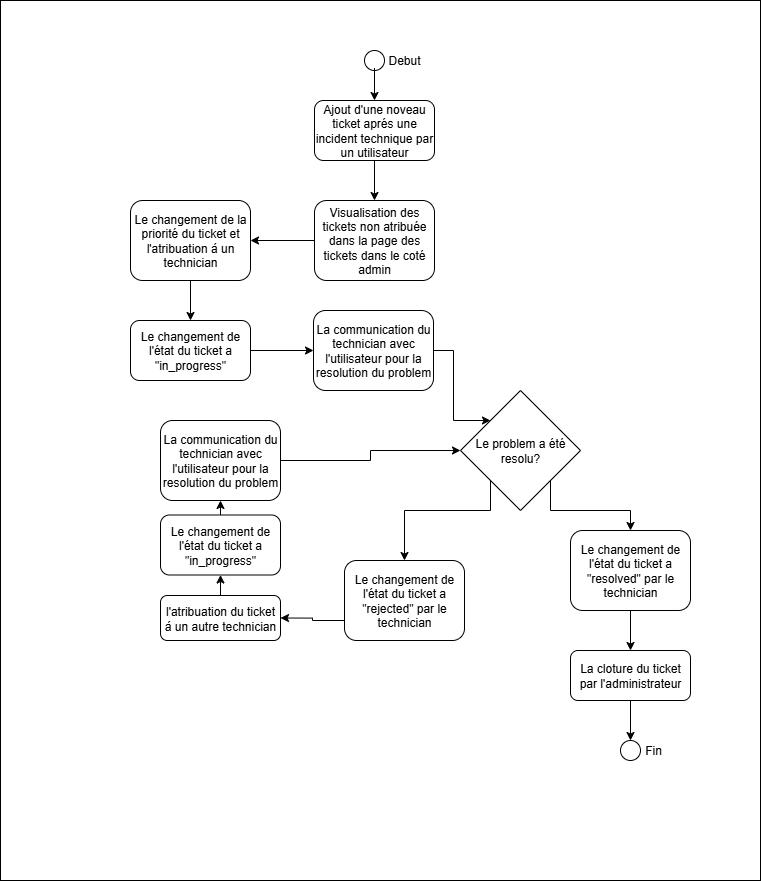

The diagram above was exported from draw.io. Its source (the exported page's mxGraphModel, read from the mxfile embedded in the PNG):
<mxGraphModel dx="1572" dy="1128" grid="1" gridSize="10" guides="1" tooltips="1" connect="1" arrows="1" fold="1" page="1" pageScale="1" pageWidth="827" pageHeight="1169" math="0" shadow="0">
  <root>
    <mxCell id="0" />
    <mxCell id="1" parent="0" />
    <mxCell id="-9NYFTnlJ9poJuSZjBOM-1" value="" style="rounded=0;whiteSpace=wrap;html=1;fillColor=#FFFFFF;" vertex="1" parent="1">
      <mxGeometry x="40" y="40" width="760" height="880" as="geometry" />
    </mxCell>
    <mxCell id="-9NYFTnlJ9poJuSZjBOM-2" value="" style="ellipse;whiteSpace=wrap;html=1;aspect=fixed;" vertex="1" parent="1">
      <mxGeometry x="404" y="90" width="20" height="20" as="geometry" />
    </mxCell>
    <mxCell id="-9NYFTnlJ9poJuSZjBOM-5" style="edgeStyle=orthogonalEdgeStyle;rounded=0;orthogonalLoop=1;jettySize=auto;html=1;exitX=0;exitY=0.75;exitDx=0;exitDy=0;entryX=0.5;entryY=0;entryDx=0;entryDy=0;strokeColor=#000000;" edge="1" parent="1" source="-9NYFTnlJ9poJuSZjBOM-3" target="-9NYFTnlJ9poJuSZjBOM-4">
      <mxGeometry relative="1" as="geometry" />
    </mxCell>
    <mxCell id="-9NYFTnlJ9poJuSZjBOM-3" value="&lt;font style=&quot;color: rgb(0, 0, 0);&quot;&gt;Debut&lt;/font&gt;" style="text;html=1;align=center;verticalAlign=middle;whiteSpace=wrap;rounded=0;" vertex="1" parent="1">
      <mxGeometry x="414" y="85" width="60" height="30" as="geometry" />
    </mxCell>
    <mxCell id="-9NYFTnlJ9poJuSZjBOM-7" style="edgeStyle=orthogonalEdgeStyle;rounded=0;orthogonalLoop=1;jettySize=auto;html=1;exitX=0.5;exitY=1;exitDx=0;exitDy=0;entryX=0.5;entryY=0;entryDx=0;entryDy=0;strokeColor=#000000;" edge="1" parent="1" source="-9NYFTnlJ9poJuSZjBOM-4" target="-9NYFTnlJ9poJuSZjBOM-6">
      <mxGeometry relative="1" as="geometry" />
    </mxCell>
    <mxCell id="-9NYFTnlJ9poJuSZjBOM-4" value="&lt;font style=&quot;color: rgb(0, 0, 0);&quot;&gt;Ajout d'une noveau ticket aprés une incident technique par un utilisateur&lt;/font&gt;" style="rounded=1;whiteSpace=wrap;html=1;fillColor=#FFFFFF;shadow=0;glass=0;strokeColor=#000000;" vertex="1" parent="1">
      <mxGeometry x="354" y="140" width="120" height="60" as="geometry" />
    </mxCell>
    <mxCell id="-9NYFTnlJ9poJuSZjBOM-9" style="edgeStyle=orthogonalEdgeStyle;rounded=0;orthogonalLoop=1;jettySize=auto;html=1;exitX=0;exitY=0.5;exitDx=0;exitDy=0;entryX=1;entryY=0.5;entryDx=0;entryDy=0;strokeColor=#000000;" edge="1" parent="1" source="-9NYFTnlJ9poJuSZjBOM-6" target="-9NYFTnlJ9poJuSZjBOM-8">
      <mxGeometry relative="1" as="geometry" />
    </mxCell>
    <mxCell id="-9NYFTnlJ9poJuSZjBOM-6" value="&lt;font style=&quot;color: rgb(0, 0, 0);&quot;&gt;Visualisation des tickets non atribuée dans la page des tickets dans le coté admin&lt;/font&gt;" style="rounded=1;whiteSpace=wrap;html=1;fillColor=#FFFFFF;shadow=0;glass=0;strokeColor=#000000;" vertex="1" parent="1">
      <mxGeometry x="354" y="240" width="120" height="80" as="geometry" />
    </mxCell>
    <mxCell id="-9NYFTnlJ9poJuSZjBOM-13" style="edgeStyle=orthogonalEdgeStyle;rounded=0;orthogonalLoop=1;jettySize=auto;html=1;exitX=0.5;exitY=1;exitDx=0;exitDy=0;entryX=0.5;entryY=0;entryDx=0;entryDy=0;strokeColor=#000000;" edge="1" parent="1" source="-9NYFTnlJ9poJuSZjBOM-8" target="-9NYFTnlJ9poJuSZjBOM-10">
      <mxGeometry relative="1" as="geometry" />
    </mxCell>
    <mxCell id="-9NYFTnlJ9poJuSZjBOM-8" value="&lt;font color=&quot;#000000&quot;&gt;Le changement de la priorité du ticket et l'atribuation á un technician&lt;/font&gt;" style="rounded=1;whiteSpace=wrap;html=1;fillColor=#FFFFFF;shadow=0;glass=0;strokeColor=#000000;" vertex="1" parent="1">
      <mxGeometry x="170" y="240" width="120" height="80" as="geometry" />
    </mxCell>
    <mxCell id="-9NYFTnlJ9poJuSZjBOM-14" style="edgeStyle=orthogonalEdgeStyle;rounded=0;orthogonalLoop=1;jettySize=auto;html=1;exitX=1;exitY=0.5;exitDx=0;exitDy=0;entryX=0;entryY=0.5;entryDx=0;entryDy=0;strokeColor=#000000;" edge="1" parent="1" source="-9NYFTnlJ9poJuSZjBOM-10" target="-9NYFTnlJ9poJuSZjBOM-11">
      <mxGeometry relative="1" as="geometry" />
    </mxCell>
    <mxCell id="-9NYFTnlJ9poJuSZjBOM-10" value="&lt;font style=&quot;color: rgb(0, 0, 0);&quot;&gt;Le changement de l'état du ticket a &quot;in_progress&quot;&lt;/font&gt;" style="rounded=1;whiteSpace=wrap;html=1;fillColor=#FFFFFF;shadow=0;glass=0;strokeColor=#000000;" vertex="1" parent="1">
      <mxGeometry x="170" y="360" width="120" height="60" as="geometry" />
    </mxCell>
    <mxCell id="-9NYFTnlJ9poJuSZjBOM-16" style="edgeStyle=orthogonalEdgeStyle;rounded=0;orthogonalLoop=1;jettySize=auto;html=1;exitX=1;exitY=0.5;exitDx=0;exitDy=0;entryX=0;entryY=0;entryDx=0;entryDy=0;strokeColor=#000000;" edge="1" parent="1" source="-9NYFTnlJ9poJuSZjBOM-11" target="-9NYFTnlJ9poJuSZjBOM-15">
      <mxGeometry relative="1" as="geometry">
        <Array as="points">
          <mxPoint x="493" y="390" />
          <mxPoint x="493" y="460" />
        </Array>
      </mxGeometry>
    </mxCell>
    <mxCell id="-9NYFTnlJ9poJuSZjBOM-11" value="&lt;font style=&quot;color: rgb(0, 0, 0);&quot;&gt;La communication du technician avec l'utilisateur pour la resolution du problem&lt;/font&gt;" style="rounded=1;whiteSpace=wrap;html=1;fillColor=#FFFFFF;shadow=0;glass=0;strokeColor=#000000;" vertex="1" parent="1">
      <mxGeometry x="353" y="350" width="120" height="80" as="geometry" />
    </mxCell>
    <mxCell id="-9NYFTnlJ9poJuSZjBOM-19" style="edgeStyle=orthogonalEdgeStyle;rounded=0;orthogonalLoop=1;jettySize=auto;html=1;exitX=1;exitY=1;exitDx=0;exitDy=0;entryX=0.5;entryY=0;entryDx=0;entryDy=0;strokeColor=#000000;" edge="1" parent="1" source="-9NYFTnlJ9poJuSZjBOM-15" target="-9NYFTnlJ9poJuSZjBOM-18">
      <mxGeometry relative="1" as="geometry">
        <Array as="points">
          <mxPoint x="590" y="550" />
          <mxPoint x="670" y="550" />
        </Array>
      </mxGeometry>
    </mxCell>
    <mxCell id="-9NYFTnlJ9poJuSZjBOM-21" style="edgeStyle=orthogonalEdgeStyle;rounded=0;orthogonalLoop=1;jettySize=auto;html=1;exitX=0;exitY=1;exitDx=0;exitDy=0;entryX=0.5;entryY=0;entryDx=0;entryDy=0;strokeColor=#000000;" edge="1" parent="1" source="-9NYFTnlJ9poJuSZjBOM-15" target="-9NYFTnlJ9poJuSZjBOM-20">
      <mxGeometry relative="1" as="geometry">
        <Array as="points">
          <mxPoint x="530" y="550" />
          <mxPoint x="444" y="550" />
        </Array>
      </mxGeometry>
    </mxCell>
    <mxCell id="-9NYFTnlJ9poJuSZjBOM-15" value="&lt;font style=&quot;color: rgb(0, 0, 0);&quot;&gt;Le problem a été resolu?&lt;/font&gt;" style="rhombus;whiteSpace=wrap;html=1;fillColor=#FFFFFF;strokeColor=#000000;" vertex="1" parent="1">
      <mxGeometry x="500" y="430" width="120" height="120" as="geometry" />
    </mxCell>
    <mxCell id="-9NYFTnlJ9poJuSZjBOM-23" style="edgeStyle=orthogonalEdgeStyle;rounded=0;orthogonalLoop=1;jettySize=auto;html=1;exitX=0.5;exitY=1;exitDx=0;exitDy=0;entryX=0.5;entryY=0;entryDx=0;entryDy=0;strokeColor=#000000;" edge="1" parent="1" source="-9NYFTnlJ9poJuSZjBOM-18" target="-9NYFTnlJ9poJuSZjBOM-22">
      <mxGeometry relative="1" as="geometry" />
    </mxCell>
    <mxCell id="-9NYFTnlJ9poJuSZjBOM-18" value="&lt;font color=&quot;#000000&quot;&gt;Le changement de l'état du ticket a &quot;resolved&quot; par le technician&lt;/font&gt;" style="rounded=1;whiteSpace=wrap;html=1;fillColor=#FFFFFF;shadow=0;glass=0;strokeColor=#000000;" vertex="1" parent="1">
      <mxGeometry x="610" y="570" width="120" height="80" as="geometry" />
    </mxCell>
    <mxCell id="-9NYFTnlJ9poJuSZjBOM-30" style="edgeStyle=orthogonalEdgeStyle;rounded=0;orthogonalLoop=1;jettySize=auto;html=1;exitX=0;exitY=0.75;exitDx=0;exitDy=0;entryX=1;entryY=0.5;entryDx=0;entryDy=0;strokeColor=#000000;" edge="1" parent="1" source="-9NYFTnlJ9poJuSZjBOM-20" target="-9NYFTnlJ9poJuSZjBOM-27">
      <mxGeometry relative="1" as="geometry" />
    </mxCell>
    <mxCell id="-9NYFTnlJ9poJuSZjBOM-20" value="&lt;span style=&quot;color: rgb(0, 0, 0);&quot;&gt;Le changement de l'état du ticket a &quot;rejected&quot; par le technician&lt;/span&gt;" style="rounded=1;whiteSpace=wrap;html=1;fillColor=#FFFFFF;shadow=0;glass=0;strokeColor=#000000;" vertex="1" parent="1">
      <mxGeometry x="384" y="600" width="120" height="80" as="geometry" />
    </mxCell>
    <mxCell id="-9NYFTnlJ9poJuSZjBOM-25" style="edgeStyle=orthogonalEdgeStyle;rounded=0;orthogonalLoop=1;jettySize=auto;html=1;exitX=0.5;exitY=1;exitDx=0;exitDy=0;entryX=0.5;entryY=0;entryDx=0;entryDy=0;strokeColor=#000000;" edge="1" parent="1" source="-9NYFTnlJ9poJuSZjBOM-22" target="-9NYFTnlJ9poJuSZjBOM-24">
      <mxGeometry relative="1" as="geometry" />
    </mxCell>
    <mxCell id="-9NYFTnlJ9poJuSZjBOM-22" value="&lt;font color=&quot;#000000&quot;&gt;La cloture du ticket par l'administrateur&lt;/font&gt;" style="rounded=1;whiteSpace=wrap;html=1;fillColor=#FFFFFF;shadow=0;glass=0;strokeColor=#000000;" vertex="1" parent="1">
      <mxGeometry x="610" y="690" width="120" height="50" as="geometry" />
    </mxCell>
    <mxCell id="-9NYFTnlJ9poJuSZjBOM-24" value="" style="ellipse;whiteSpace=wrap;html=1;aspect=fixed;" vertex="1" parent="1">
      <mxGeometry x="660" y="780" width="20" height="20" as="geometry" />
    </mxCell>
    <mxCell id="-9NYFTnlJ9poJuSZjBOM-26" value="&lt;font style=&quot;color: rgb(0, 0, 0);&quot;&gt;Fin&lt;/font&gt;" style="text;html=1;align=center;verticalAlign=middle;whiteSpace=wrap;rounded=0;" vertex="1" parent="1">
      <mxGeometry x="663" y="775" width="60" height="30" as="geometry" />
    </mxCell>
    <mxCell id="-9NYFTnlJ9poJuSZjBOM-31" style="edgeStyle=orthogonalEdgeStyle;rounded=0;orthogonalLoop=1;jettySize=auto;html=1;exitX=0.5;exitY=0;exitDx=0;exitDy=0;entryX=0.5;entryY=1;entryDx=0;entryDy=0;strokeColor=#000000;" edge="1" parent="1" source="-9NYFTnlJ9poJuSZjBOM-27" target="-9NYFTnlJ9poJuSZjBOM-28">
      <mxGeometry relative="1" as="geometry" />
    </mxCell>
    <mxCell id="-9NYFTnlJ9poJuSZjBOM-27" value="&lt;span style=&quot;color: rgb(0, 0, 0);&quot;&gt;l'atribuation du ticket á un autre technician&lt;/span&gt;" style="rounded=1;whiteSpace=wrap;html=1;fillColor=#FFFFFF;shadow=0;glass=0;strokeColor=#000000;" vertex="1" parent="1">
      <mxGeometry x="200" y="635" width="120" height="45" as="geometry" />
    </mxCell>
    <mxCell id="-9NYFTnlJ9poJuSZjBOM-32" style="edgeStyle=orthogonalEdgeStyle;rounded=0;orthogonalLoop=1;jettySize=auto;html=1;exitX=0.5;exitY=0;exitDx=0;exitDy=0;entryX=0.5;entryY=1;entryDx=0;entryDy=0;strokeColor=#000000;" edge="1" parent="1" source="-9NYFTnlJ9poJuSZjBOM-28" target="-9NYFTnlJ9poJuSZjBOM-29">
      <mxGeometry relative="1" as="geometry" />
    </mxCell>
    <mxCell id="-9NYFTnlJ9poJuSZjBOM-28" value="&lt;font style=&quot;color: rgb(0, 0, 0);&quot;&gt;Le changement de l'état du ticket a &quot;in_progress&quot;&lt;/font&gt;" style="rounded=1;whiteSpace=wrap;html=1;fillColor=#FFFFFF;shadow=0;glass=0;strokeColor=#000000;" vertex="1" parent="1">
      <mxGeometry x="200" y="554.5" width="120" height="60" as="geometry" />
    </mxCell>
    <mxCell id="-9NYFTnlJ9poJuSZjBOM-33" style="edgeStyle=orthogonalEdgeStyle;rounded=0;orthogonalLoop=1;jettySize=auto;html=1;exitX=1;exitY=0.5;exitDx=0;exitDy=0;entryX=0;entryY=0.5;entryDx=0;entryDy=0;strokeColor=#000000;" edge="1" parent="1" source="-9NYFTnlJ9poJuSZjBOM-29" target="-9NYFTnlJ9poJuSZjBOM-15">
      <mxGeometry relative="1" as="geometry" />
    </mxCell>
    <mxCell id="-9NYFTnlJ9poJuSZjBOM-29" value="&lt;font style=&quot;color: rgb(0, 0, 0);&quot;&gt;La communication du technician avec l'utilisateur pour la resolution du problem&lt;/font&gt;" style="rounded=1;whiteSpace=wrap;html=1;fillColor=#FFFFFF;shadow=0;glass=0;strokeColor=#000000;" vertex="1" parent="1">
      <mxGeometry x="200" y="460" width="120" height="80" as="geometry" />
    </mxCell>
  </root>
</mxGraphModel>